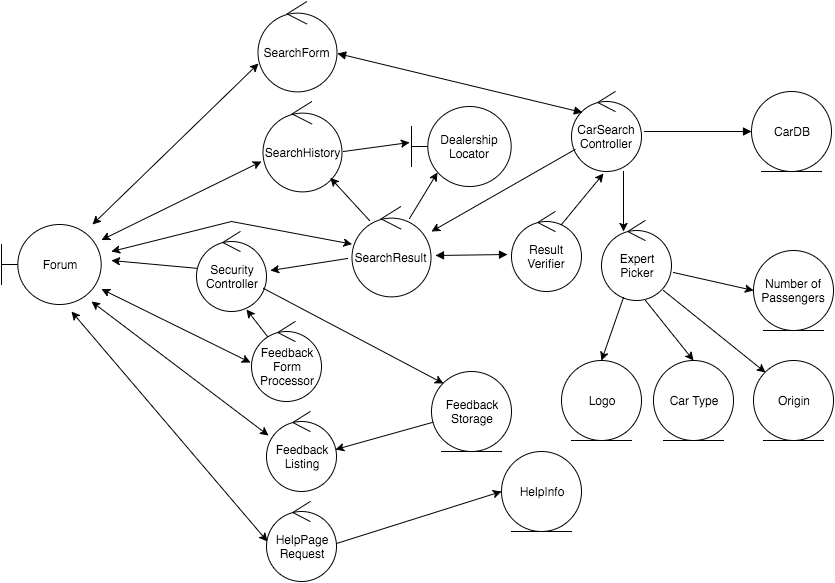

The diagram above was exported from draw.io. Its source (the exported page's mxGraphModel, read from the mxfile embedded in the PNG):
<mxGraphModel dx="1579" dy="566" grid="1" gridSize="10" guides="1" tooltips="1" connect="1" arrows="1" fold="1" page="1" pageScale="1" pageWidth="826" pageHeight="1169" background="#ffffff" math="0" shadow="0">
  <root>
    <mxCell id="0" />
    <mxCell id="1" parent="0" />
    <mxCell id="5481a812ac8c8c07-2" value="CarDB" style="ellipse;shape=umlEntity;whiteSpace=wrap;html=1;" vertex="1" parent="1">
      <mxGeometry x="500" y="260" width="80" height="80" as="geometry" />
    </mxCell>
    <mxCell id="5481a812ac8c8c07-7" value="Result&lt;div&gt;Verifier&lt;/div&gt;" style="ellipse;shape=umlControl;whiteSpace=wrap;html=1;" vertex="1" parent="1">
      <mxGeometry x="260" y="380" width="70" height="80" as="geometry" />
    </mxCell>
    <mxCell id="5481a812ac8c8c07-9" value="Logo" style="ellipse;shape=umlEntity;whiteSpace=wrap;html=1;" vertex="1" parent="1">
      <mxGeometry x="310" y="529" width="80" height="80" as="geometry" />
    </mxCell>
    <mxCell id="5481a812ac8c8c07-10" value="Feedback&lt;div&gt;Storage&lt;/div&gt;" style="ellipse;shape=umlEntity;whiteSpace=wrap;html=1;" vertex="1" parent="1">
      <mxGeometry x="180" y="540" width="80" height="80" as="geometry" />
    </mxCell>
    <mxCell id="5481a812ac8c8c07-16" value="Dealership&lt;div&gt;Locator&lt;/div&gt;" style="shape=umlBoundary;whiteSpace=wrap;html=1;" vertex="1" parent="1">
      <mxGeometry x="160" y="275" width="100" height="80" as="geometry" />
    </mxCell>
    <mxCell id="5481a812ac8c8c07-18" value="Expert&lt;div&gt;Picker&lt;/div&gt;" style="ellipse;shape=umlControl;whiteSpace=wrap;html=1;" vertex="1" parent="1">
      <mxGeometry x="350" y="389" width="70" height="80" as="geometry" />
    </mxCell>
    <mxCell id="5481a812ac8c8c07-20" value="CarSearch&lt;div&gt;Controller&lt;/div&gt;" style="ellipse;shape=umlControl;whiteSpace=wrap;html=1;" vertex="1" parent="1">
      <mxGeometry x="320" y="260" width="70" height="80" as="geometry" />
    </mxCell>
    <mxCell id="5481a812ac8c8c07-34" value="" style="endArrow=block;startArrow=block;endFill=1;startFill=1;html=1;exitX=1.013;exitY=0.578;exitPerimeter=0;entryX=0.157;entryY=0.267;entryPerimeter=0;" edge="1" parent="1" source="613b0aeacb81b445-11" target="5481a812ac8c8c07-20">
      <mxGeometry width="160" relative="1" as="geometry">
        <mxPoint x="99" y="211" as="sourcePoint" />
        <mxPoint x="365" y="220" as="targetPoint" />
      </mxGeometry>
    </mxCell>
    <mxCell id="5481a812ac8c8c07-36" value="" style="endArrow=block;startArrow=none;endFill=1;startFill=0;html=1;entryX=0;entryY=0.5;" edge="1" parent="1" target="5481a812ac8c8c07-2">
      <mxGeometry width="160" relative="1" as="geometry">
        <mxPoint x="393" y="300" as="sourcePoint" />
        <mxPoint x="480" y="360" as="targetPoint" />
        <Array as="points">
          <mxPoint x="393" y="300" />
        </Array>
      </mxGeometry>
    </mxCell>
    <mxCell id="5481a812ac8c8c07-39" value="" style="endArrow=block;startArrow=block;endFill=1;startFill=1;html=1;entryX=-0.052;entryY=0.542;entryPerimeter=0;exitX=1.063;exitY=0.544;exitPerimeter=0;" edge="1" parent="1" source="613b0aeacb81b445-9" target="5481a812ac8c8c07-7">
      <mxGeometry width="160" relative="1" as="geometry">
        <mxPoint x="180" y="430" as="sourcePoint" />
        <mxPoint x="349.66666666666674" y="359.66666666666663" as="targetPoint" />
      </mxGeometry>
    </mxCell>
    <mxCell id="5481a812ac8c8c07-44" style="edgeStyle=none;rounded=0;html=1;entryX=0.743;entryY=1;entryPerimeter=0;jettySize=auto;orthogonalLoop=1;startArrow=classic;startFill=1;endArrow=none;endFill=0;exitX=0.314;exitY=0.138;exitPerimeter=0;" edge="1" parent="1" target="5481a812ac8c8c07-20" source="5481a812ac8c8c07-18">
      <mxGeometry relative="1" as="geometry">
        <mxPoint x="377" y="402" as="sourcePoint" />
        <mxPoint x="332" y="355" as="targetPoint" />
      </mxGeometry>
    </mxCell>
    <mxCell id="5481a812ac8c8c07-45" style="edgeStyle=none;rounded=0;html=1;startArrow=none;startFill=0;jettySize=auto;orthogonalLoop=1;endArrow=classic;endFill=1;entryX=0.5;entryY=0;" edge="1" parent="1" target="5481a812ac8c8c07-9">
      <mxGeometry relative="1" as="geometry">
        <mxPoint x="536" y="445" as="targetPoint" />
        <Array as="points" />
        <mxPoint x="372" y="466" as="sourcePoint" />
      </mxGeometry>
    </mxCell>
    <mxCell id="5481a812ac8c8c07-46" style="edgeStyle=none;rounded=0;html=1;entryX=0.45;entryY=1.031;entryPerimeter=0;startArrow=none;startFill=0;endArrow=classic;endFill=1;jettySize=auto;orthogonalLoop=1;exitX=0.714;exitY=0.163;exitPerimeter=0;" edge="1" parent="1" source="5481a812ac8c8c07-7" target="5481a812ac8c8c07-20">
      <mxGeometry relative="1" as="geometry" />
    </mxCell>
    <mxCell id="5481a812ac8c8c07-47" value="Forum" style="shape=umlBoundary;whiteSpace=wrap;html=1;" vertex="1" parent="1">
      <mxGeometry x="-250" y="393" width="100" height="80" as="geometry" />
    </mxCell>
    <mxCell id="5481a812ac8c8c07-48" style="edgeStyle=none;rounded=0;html=1;startArrow=classic;startFill=1;endArrow=classic;endFill=1;jettySize=auto;orthogonalLoop=1;" edge="1" parent="1" source="5481a812ac8c8c07-47">
      <mxGeometry relative="1" as="geometry">
        <mxPoint x="10" y="330" as="targetPoint" />
      </mxGeometry>
    </mxCell>
    <mxCell id="5481a812ac8c8c07-50" style="edgeStyle=none;rounded=0;html=1;entryX=0.013;entryY=0.689;entryPerimeter=0;startArrow=classic;startFill=1;endArrow=classic;endFill=1;jettySize=auto;orthogonalLoop=1;" edge="1" parent="1" target="613b0aeacb81b445-11">
      <mxGeometry relative="1" as="geometry">
        <mxPoint x="-159" y="393" as="sourcePoint" />
        <mxPoint x="-6" y="214" as="targetPoint" />
      </mxGeometry>
    </mxCell>
    <mxCell id="5481a812ac8c8c07-56" style="edgeStyle=none;rounded=0;html=1;startArrow=classic;startFill=1;endArrow=classic;endFill=1;jettySize=auto;orthogonalLoop=1;entryX=0.014;entryY=0.5;entryPerimeter=0;" edge="1" parent="1" target="613b0aeacb81b445-14">
      <mxGeometry relative="1" as="geometry">
        <mxPoint x="-180" y="480" as="sourcePoint" />
        <mxPoint x="10" y="711" as="targetPoint" />
      </mxGeometry>
    </mxCell>
    <mxCell id="5481a812ac8c8c07-57" style="edgeStyle=none;rounded=0;html=1;entryX=-0.014;entryY=0.513;entryPerimeter=0;startArrow=classic;startFill=1;endArrow=classic;endFill=1;jettySize=auto;orthogonalLoop=1;" edge="1" parent="1" source="5481a812ac8c8c07-47" target="613b0aeacb81b445-12">
      <mxGeometry relative="1" as="geometry">
        <mxPoint x="-2" y="532" as="targetPoint" />
      </mxGeometry>
    </mxCell>
    <mxCell id="5481a812ac8c8c07-58" value="HelpInfo" style="ellipse;shape=umlEntity;whiteSpace=wrap;html=1;" vertex="1" parent="1">
      <mxGeometry x="250" y="620" width="80" height="80" as="geometry" />
    </mxCell>
    <mxCell id="5481a812ac8c8c07-59" style="edgeStyle=none;rounded=0;html=1;entryX=0;entryY=0.5;startArrow=none;startFill=0;endArrow=classic;endFill=1;jettySize=auto;orthogonalLoop=1;exitX=1;exitY=0.525;exitPerimeter=0;" edge="1" parent="1" source="613b0aeacb81b445-14" target="5481a812ac8c8c07-58">
      <mxGeometry relative="1" as="geometry">
        <mxPoint x="90" y="710" as="sourcePoint" />
      </mxGeometry>
    </mxCell>
    <mxCell id="6c30226d0c3f6bac-1" value="Security&lt;div&gt;Controller&lt;/div&gt;" style="ellipse;shape=umlControl;whiteSpace=wrap;html=1;rounded=0;shadow=0;strokeWidth=1;fillColor=none;" vertex="1" parent="1">
      <mxGeometry x="-55" y="400" width="70" height="80" as="geometry" />
    </mxCell>
    <mxCell id="6c30226d0c3f6bac-6" value="" style="edgeStyle=none;rounded=0;html=1;startArrow=none;startFill=0;startSize=0;endArrow=classic;endFill=1;jettySize=auto;orthogonalLoop=1;strokeWidth=1;" edge="1" parent="1" source="6c30226d0c3f6bac-1">
      <mxGeometry relative="1" as="geometry">
        <mxPoint x="-140" y="429" as="targetPoint" />
      </mxGeometry>
    </mxCell>
    <mxCell id="6c30226d0c3f6bac-10" value="" style="endArrow=classic;html=1;strokeWidth=1;exitX=1.025;exitY=0.556;exitPerimeter=0;entryX=-0.02;entryY=0.45;entryPerimeter=0;" edge="1" parent="1" source="613b0aeacb81b445-8" target="5481a812ac8c8c07-16">
      <mxGeometry width="50" height="50" relative="1" as="geometry">
        <mxPoint x="91" y="330" as="sourcePoint" />
        <mxPoint x="180" y="318" as="targetPoint" />
      </mxGeometry>
    </mxCell>
    <mxCell id="355b8072d5342dfe-1" style="edgeStyle=none;rounded=0;html=1;jettySize=auto;orthogonalLoop=1;exitX=0.734;exitY=0.133;exitPerimeter=0;entryX=0.26;entryY=0.825;entryPerimeter=0;" edge="1" parent="1" source="613b0aeacb81b445-9" target="5481a812ac8c8c07-16">
      <mxGeometry relative="1" as="geometry">
        <mxPoint x="148.98989898989907" y="390" as="sourcePoint" />
        <mxPoint x="180" y="350" as="targetPoint" />
      </mxGeometry>
    </mxCell>
    <mxCell id="355b8072d5342dfe-4" style="edgeStyle=none;rounded=0;html=1;entryX=0.714;entryY=0.975;jettySize=auto;orthogonalLoop=1;entryPerimeter=0;exitX=0.229;exitY=0.188;exitPerimeter=0;" edge="1" parent="1" source="613b0aeacb81b445-12" target="6c30226d0c3f6bac-1">
      <mxGeometry relative="1" as="geometry">
        <mxPoint x="30" y="500" as="sourcePoint" />
      </mxGeometry>
    </mxCell>
    <mxCell id="355b8072d5342dfe-5" style="edgeStyle=none;rounded=0;html=1;jettySize=auto;orthogonalLoop=1;entryX=0.986;entryY=0.475;entryPerimeter=0;" edge="1" parent="1" source="5481a812ac8c8c07-10" target="613b0aeacb81b445-1">
      <mxGeometry relative="1" as="geometry">
        <mxPoint x="170" y="600" as="targetPoint" />
      </mxGeometry>
    </mxCell>
    <mxCell id="355b8072d5342dfe-7" style="edgeStyle=none;rounded=0;html=1;jettySize=auto;orthogonalLoop=1;startArrow=classic;startFill=1;entryX=0.9;entryY=0.963;entryPerimeter=0;exitX=0.029;exitY=0.3;exitPerimeter=0;" edge="1" parent="1" source="613b0aeacb81b445-1" target="5481a812ac8c8c07-47">
      <mxGeometry relative="1" as="geometry">
        <mxPoint x="-180" y="479" as="targetPoint" />
        <mxPoint x="30" y="610" as="sourcePoint" />
      </mxGeometry>
    </mxCell>
    <mxCell id="355b8072d5342dfe-8" style="edgeStyle=none;rounded=0;html=1;entryX=1.057;entryY=0.488;entryPerimeter=0;startArrow=none;startFill=0;jettySize=auto;orthogonalLoop=1;endArrow=classic;endFill=1;exitX=-0.051;exitY=0.578;exitPerimeter=0;" edge="1" parent="1" source="613b0aeacb81b445-9" target="6c30226d0c3f6bac-1">
      <mxGeometry relative="1" as="geometry">
        <mxPoint x="77" y="432" as="sourcePoint" />
      </mxGeometry>
    </mxCell>
    <mxCell id="355b8072d5342dfe-9" style="edgeStyle=none;rounded=0;html=1;entryX=0;entryY=0;startArrow=none;startFill=0;endArrow=classic;endFill=1;jettySize=auto;orthogonalLoop=1;" edge="1" parent="1" source="6c30226d0c3f6bac-1" target="5481a812ac8c8c07-10">
      <mxGeometry relative="1" as="geometry" />
    </mxCell>
    <mxCell id="613b0aeacb81b445-1" value="Feedback&lt;div&gt;Listing&lt;/div&gt;" style="ellipse;shape=umlControl;whiteSpace=wrap;html=1;" vertex="1" parent="1">
      <mxGeometry x="15" y="580" width="70" height="80" as="geometry" />
    </mxCell>
    <mxCell id="613b0aeacb81b445-2" value="Car Type" style="ellipse;shape=umlEntity;whiteSpace=wrap;html=1;" vertex="1" parent="1">
      <mxGeometry x="402" y="529" width="80" height="80" as="geometry" />
    </mxCell>
    <mxCell id="613b0aeacb81b445-3" style="edgeStyle=none;rounded=0;html=1;startArrow=none;startFill=0;jettySize=auto;orthogonalLoop=1;endArrow=classic;endFill=1;entryX=0;entryY=0.5;exitX=1.029;exitY=0.65;exitPerimeter=0;" edge="1" parent="1" target="613b0aeacb81b445-6">
      <mxGeometry x="374" y="497.73971730393896" as="geometry">
        <mxPoint x="374" y="592" as="targetPoint" />
        <Array as="points" />
        <mxPoint x="422" y="441" as="sourcePoint" />
      </mxGeometry>
    </mxCell>
    <mxCell id="613b0aeacb81b445-4" value="Origin" style="ellipse;shape=umlEntity;whiteSpace=wrap;html=1;" vertex="1" parent="1">
      <mxGeometry x="502" y="529" width="80" height="80" as="geometry" />
    </mxCell>
    <mxCell id="613b0aeacb81b445-5" style="edgeStyle=none;rounded=0;html=1;startArrow=none;startFill=0;jettySize=auto;orthogonalLoop=1;endArrow=classic;endFill=1;entryX=0;entryY=0;" edge="1" parent="1" target="613b0aeacb81b445-4">
      <mxGeometry x="384" y="507.73971730393896" as="geometry">
        <mxPoint x="532" y="579" as="targetPoint" />
        <Array as="points" />
        <mxPoint x="412" y="459" as="sourcePoint" />
      </mxGeometry>
    </mxCell>
    <mxCell id="613b0aeacb81b445-6" value="Number of&lt;div&gt;Passengers&lt;/div&gt;" style="ellipse;shape=umlEntity;whiteSpace=wrap;html=1;" vertex="1" parent="1">
      <mxGeometry x="502" y="419" width="80" height="80" as="geometry" />
    </mxCell>
    <mxCell id="613b0aeacb81b445-7" style="edgeStyle=none;rounded=0;html=1;entryX=0.5;entryY=0;startArrow=none;startFill=0;endArrow=classic;endFill=1;jettySize=auto;orthogonalLoop=1;exitX=0.629;exitY=1;exitPerimeter=0;" edge="1" parent="1" target="613b0aeacb81b445-2">
      <mxGeometry relative="1" as="geometry">
        <mxPoint x="394" y="469" as="sourcePoint" />
      </mxGeometry>
    </mxCell>
    <mxCell id="613b0aeacb81b445-8" value="SearchHistory" style="ellipse;shape=umlControl;whiteSpace=wrap;html=1;" vertex="1" parent="1">
      <mxGeometry x="11" y="270" width="79" height="90" as="geometry" />
    </mxCell>
    <mxCell id="613b0aeacb81b445-9" value="SearchResult" style="ellipse;shape=umlControl;whiteSpace=wrap;html=1;" vertex="1" parent="1">
      <mxGeometry x="100" y="375" width="79" height="90" as="geometry" />
    </mxCell>
    <mxCell id="613b0aeacb81b445-10" style="edgeStyle=none;rounded=0;html=1;entryX=0.228;entryY=0.156;entryPerimeter=0;startArrow=classic;startFill=1;endArrow=none;endFill=0;jettySize=auto;orthogonalLoop=1;" edge="1" parent="1" source="613b0aeacb81b445-8" target="613b0aeacb81b445-9">
      <mxGeometry relative="1" as="geometry" />
    </mxCell>
    <mxCell id="613b0aeacb81b445-11" value="SearchForm" style="ellipse;shape=umlControl;whiteSpace=wrap;html=1;" vertex="1" parent="1">
      <mxGeometry x="6" y="170" width="79" height="90" as="geometry" />
    </mxCell>
    <mxCell id="613b0aeacb81b445-12" value="Feedback&lt;div&gt;Form&lt;/div&gt;&lt;div&gt;Processor&lt;/div&gt;" style="ellipse;shape=umlControl;whiteSpace=wrap;html=1;" vertex="1" parent="1">
      <mxGeometry y="490" width="70" height="80" as="geometry" />
    </mxCell>
    <mxCell id="613b0aeacb81b445-14" value="HelpPage&lt;div&gt;Request&lt;/div&gt;" style="ellipse;shape=umlControl;whiteSpace=wrap;html=1;" vertex="1" parent="1">
      <mxGeometry x="15" y="670" width="70" height="80" as="geometry" />
    </mxCell>
    <mxCell id="432b559a7403bec0-1" style="edgeStyle=none;rounded=0;html=1;startArrow=classic;startFill=1;endArrow=classic;endFill=1;jettySize=auto;orthogonalLoop=1;" edge="1" parent="1" source="613b0aeacb81b445-9">
      <mxGeometry relative="1" as="geometry">
        <mxPoint x="-140" y="420" as="targetPoint" />
        <Array as="points">
          <mxPoint x="-20" y="390" />
        </Array>
      </mxGeometry>
    </mxCell>
    <mxCell id="432b559a7403bec0-2" style="edgeStyle=none;rounded=0;html=1;startArrow=none;startFill=0;endArrow=classic;endFill=1;jettySize=auto;orthogonalLoop=1;" edge="1" parent="1" source="5481a812ac8c8c07-20">
      <mxGeometry relative="1" as="geometry">
        <mxPoint x="180" y="400" as="targetPoint" />
      </mxGeometry>
    </mxCell>
  </root>
</mxGraphModel>